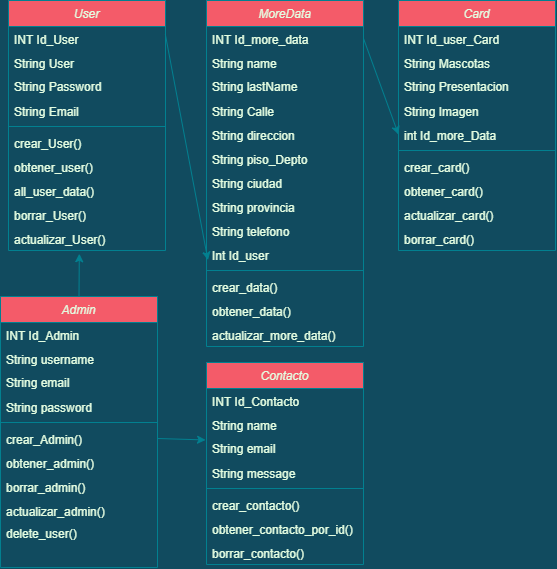

The diagram above was exported from draw.io. Its source (the exported page's mxGraphModel, read from the mxfile embedded in the PNG):
<mxGraphModel dx="981" dy="526" grid="0" gridSize="10" guides="1" tooltips="1" connect="1" arrows="1" fold="1" page="1" pageScale="1" pageWidth="827" pageHeight="1169" background="#114B5F" math="0" shadow="0">
  <root>
    <mxCell id="WIyWlLk6GJQsqaUBKTNV-0" />
    <mxCell id="WIyWlLk6GJQsqaUBKTNV-1" parent="WIyWlLk6GJQsqaUBKTNV-0" />
    <mxCell id="zkfFHV4jXpPFQw0GAbJ--0" value="User" style="swimlane;fontStyle=2;align=center;verticalAlign=top;childLayout=stackLayout;horizontal=1;startSize=26;horizontalStack=0;resizeParent=1;resizeLast=0;collapsible=1;marginBottom=0;rounded=0;shadow=0;strokeWidth=1;fillColor=#F45B69;strokeColor=#028090;fontColor=#E4FDE1;" parent="WIyWlLk6GJQsqaUBKTNV-1" vertex="1">
      <mxGeometry x="24" y="38" width="157" height="250" as="geometry">
        <mxRectangle x="230" y="140" width="160" height="26" as="alternateBounds" />
      </mxGeometry>
    </mxCell>
    <mxCell id="NpkSkVcgSAVbVHsXcl86-42" value="INT Id_User" style="text;align=left;verticalAlign=top;spacingLeft=4;spacingRight=4;overflow=hidden;rotatable=0;points=[[0,0.5],[1,0.5]];portConstraint=eastwest;rounded=0;shadow=0;html=0;fontColor=#E4FDE1;" vertex="1" parent="zkfFHV4jXpPFQw0GAbJ--0">
      <mxGeometry y="26" width="157" height="24" as="geometry" />
    </mxCell>
    <mxCell id="NpkSkVcgSAVbVHsXcl86-2" value="String User" style="text;align=left;verticalAlign=top;spacingLeft=4;spacingRight=4;overflow=hidden;rotatable=0;points=[[0,0.5],[1,0.5]];portConstraint=eastwest;rounded=0;shadow=0;html=0;fontColor=#E4FDE1;" vertex="1" parent="zkfFHV4jXpPFQw0GAbJ--0">
      <mxGeometry y="50" width="157" height="23" as="geometry" />
    </mxCell>
    <mxCell id="NpkSkVcgSAVbVHsXcl86-1" value="String Password" style="text;align=left;verticalAlign=top;spacingLeft=4;spacingRight=4;overflow=hidden;rotatable=0;points=[[0,0.5],[1,0.5]];portConstraint=eastwest;rounded=0;shadow=0;html=0;fontColor=#E4FDE1;" vertex="1" parent="zkfFHV4jXpPFQw0GAbJ--0">
      <mxGeometry y="73" width="157" height="25" as="geometry" />
    </mxCell>
    <mxCell id="zkfFHV4jXpPFQw0GAbJ--3" value="String Email" style="text;align=left;verticalAlign=top;spacingLeft=4;spacingRight=4;overflow=hidden;rotatable=0;points=[[0,0.5],[1,0.5]];portConstraint=eastwest;rounded=0;shadow=0;html=0;fontColor=#E4FDE1;" parent="zkfFHV4jXpPFQw0GAbJ--0" vertex="1">
      <mxGeometry y="98" width="157" height="24" as="geometry" />
    </mxCell>
    <mxCell id="zkfFHV4jXpPFQw0GAbJ--4" value="" style="line;html=1;strokeWidth=1;align=left;verticalAlign=middle;spacingTop=-1;spacingLeft=3;spacingRight=3;rotatable=0;labelPosition=right;points=[];portConstraint=eastwest;labelBackgroundColor=#114B5F;fillColor=#F45B69;strokeColor=#028090;fontColor=#E4FDE1;" parent="zkfFHV4jXpPFQw0GAbJ--0" vertex="1">
      <mxGeometry y="122" width="157" height="8" as="geometry" />
    </mxCell>
    <mxCell id="NpkSkVcgSAVbVHsXcl86-3" value="crear_User()" style="text;align=left;verticalAlign=top;spacingLeft=4;spacingRight=4;overflow=hidden;rotatable=0;points=[[0,0.5],[1,0.5]];portConstraint=eastwest;rounded=0;shadow=0;html=0;fontColor=#E4FDE1;" vertex="1" parent="zkfFHV4jXpPFQw0GAbJ--0">
      <mxGeometry y="130" width="157" height="24" as="geometry" />
    </mxCell>
    <mxCell id="NpkSkVcgSAVbVHsXcl86-4" value="obtener_user()" style="text;align=left;verticalAlign=top;spacingLeft=4;spacingRight=4;overflow=hidden;rotatable=0;points=[[0,0.5],[1,0.5]];portConstraint=eastwest;rounded=0;shadow=0;html=0;fontColor=#E4FDE1;" vertex="1" parent="zkfFHV4jXpPFQw0GAbJ--0">
      <mxGeometry y="154" width="157" height="24" as="geometry" />
    </mxCell>
    <mxCell id="NpkSkVcgSAVbVHsXcl86-5" value="all_user_data()" style="text;align=left;verticalAlign=top;spacingLeft=4;spacingRight=4;overflow=hidden;rotatable=0;points=[[0,0.5],[1,0.5]];portConstraint=eastwest;rounded=0;shadow=0;html=0;fontColor=#E4FDE1;" vertex="1" parent="zkfFHV4jXpPFQw0GAbJ--0">
      <mxGeometry y="178" width="157" height="24" as="geometry" />
    </mxCell>
    <mxCell id="NpkSkVcgSAVbVHsXcl86-6" value="borrar_User()" style="text;align=left;verticalAlign=top;spacingLeft=4;spacingRight=4;overflow=hidden;rotatable=0;points=[[0,0.5],[1,0.5]];portConstraint=eastwest;rounded=0;shadow=0;html=0;fontColor=#E4FDE1;" vertex="1" parent="zkfFHV4jXpPFQw0GAbJ--0">
      <mxGeometry y="202" width="157" height="24" as="geometry" />
    </mxCell>
    <mxCell id="NpkSkVcgSAVbVHsXcl86-7" value="actualizar_User()" style="text;align=left;verticalAlign=top;spacingLeft=4;spacingRight=4;overflow=hidden;rotatable=0;points=[[0,0.5],[1,0.5]];portConstraint=eastwest;rounded=0;shadow=0;html=0;fontColor=#E4FDE1;" vertex="1" parent="zkfFHV4jXpPFQw0GAbJ--0">
      <mxGeometry y="226" width="157" height="24" as="geometry" />
    </mxCell>
    <mxCell id="NpkSkVcgSAVbVHsXcl86-17" value="MoreData" style="swimlane;fontStyle=2;align=center;verticalAlign=top;childLayout=stackLayout;horizontal=1;startSize=26;horizontalStack=0;resizeParent=1;resizeLast=0;collapsible=1;marginBottom=0;rounded=0;shadow=0;strokeWidth=1;fillColor=#F45B69;strokeColor=#028090;fontColor=#E4FDE1;" vertex="1" parent="WIyWlLk6GJQsqaUBKTNV-1">
      <mxGeometry x="222" y="38" width="157" height="346" as="geometry">
        <mxRectangle x="230" y="140" width="160" height="26" as="alternateBounds" />
      </mxGeometry>
    </mxCell>
    <mxCell id="NpkSkVcgSAVbVHsXcl86-43" value="INT Id_more_data " style="text;align=left;verticalAlign=top;spacingLeft=4;spacingRight=4;overflow=hidden;rotatable=0;points=[[0,0.5],[1,0.5]];portConstraint=eastwest;rounded=0;shadow=0;html=0;fontColor=#E4FDE1;" vertex="1" parent="NpkSkVcgSAVbVHsXcl86-17">
      <mxGeometry y="26" width="157" height="24" as="geometry" />
    </mxCell>
    <mxCell id="NpkSkVcgSAVbVHsXcl86-18" value="String name" style="text;align=left;verticalAlign=top;spacingLeft=4;spacingRight=4;overflow=hidden;rotatable=0;points=[[0,0.5],[1,0.5]];portConstraint=eastwest;rounded=0;shadow=0;html=0;fontColor=#E4FDE1;" vertex="1" parent="NpkSkVcgSAVbVHsXcl86-17">
      <mxGeometry y="50" width="157" height="23" as="geometry" />
    </mxCell>
    <mxCell id="NpkSkVcgSAVbVHsXcl86-19" value="String lastName" style="text;align=left;verticalAlign=top;spacingLeft=4;spacingRight=4;overflow=hidden;rotatable=0;points=[[0,0.5],[1,0.5]];portConstraint=eastwest;rounded=0;shadow=0;html=0;fontColor=#E4FDE1;" vertex="1" parent="NpkSkVcgSAVbVHsXcl86-17">
      <mxGeometry y="73" width="157" height="25" as="geometry" />
    </mxCell>
    <mxCell id="NpkSkVcgSAVbVHsXcl86-20" value="String Calle" style="text;align=left;verticalAlign=top;spacingLeft=4;spacingRight=4;overflow=hidden;rotatable=0;points=[[0,0.5],[1,0.5]];portConstraint=eastwest;rounded=0;shadow=0;html=0;fontColor=#E4FDE1;" vertex="1" parent="NpkSkVcgSAVbVHsXcl86-17">
      <mxGeometry y="98" width="157" height="24" as="geometry" />
    </mxCell>
    <mxCell id="NpkSkVcgSAVbVHsXcl86-27" value="String direccion" style="text;align=left;verticalAlign=top;spacingLeft=4;spacingRight=4;overflow=hidden;rotatable=0;points=[[0,0.5],[1,0.5]];portConstraint=eastwest;rounded=0;shadow=0;html=0;fontColor=#E4FDE1;" vertex="1" parent="NpkSkVcgSAVbVHsXcl86-17">
      <mxGeometry y="122" width="157" height="24" as="geometry" />
    </mxCell>
    <mxCell id="NpkSkVcgSAVbVHsXcl86-39" value="String piso_Depto" style="text;align=left;verticalAlign=top;spacingLeft=4;spacingRight=4;overflow=hidden;rotatable=0;points=[[0,0.5],[1,0.5]];portConstraint=eastwest;rounded=0;shadow=0;html=0;fontColor=#E4FDE1;" vertex="1" parent="NpkSkVcgSAVbVHsXcl86-17">
      <mxGeometry y="146" width="157" height="24" as="geometry" />
    </mxCell>
    <mxCell id="NpkSkVcgSAVbVHsXcl86-40" value="String ciudad" style="text;align=left;verticalAlign=top;spacingLeft=4;spacingRight=4;overflow=hidden;rotatable=0;points=[[0,0.5],[1,0.5]];portConstraint=eastwest;rounded=0;shadow=0;html=0;fontColor=#E4FDE1;" vertex="1" parent="NpkSkVcgSAVbVHsXcl86-17">
      <mxGeometry y="170" width="157" height="24" as="geometry" />
    </mxCell>
    <mxCell id="NpkSkVcgSAVbVHsXcl86-41" value="String provincia" style="text;align=left;verticalAlign=top;spacingLeft=4;spacingRight=4;overflow=hidden;rotatable=0;points=[[0,0.5],[1,0.5]];portConstraint=eastwest;rounded=0;shadow=0;html=0;fontColor=#E4FDE1;" vertex="1" parent="NpkSkVcgSAVbVHsXcl86-17">
      <mxGeometry y="194" width="157" height="24" as="geometry" />
    </mxCell>
    <mxCell id="NpkSkVcgSAVbVHsXcl86-45" value="String telefono" style="text;align=left;verticalAlign=top;spacingLeft=4;spacingRight=4;overflow=hidden;rotatable=0;points=[[0,0.5],[1,0.5]];portConstraint=eastwest;rounded=0;shadow=0;html=0;fontColor=#E4FDE1;" vertex="1" parent="NpkSkVcgSAVbVHsXcl86-17">
      <mxGeometry y="218" width="157" height="24" as="geometry" />
    </mxCell>
    <mxCell id="NpkSkVcgSAVbVHsXcl86-63" value="Int Id_user" style="text;align=left;verticalAlign=top;spacingLeft=4;spacingRight=4;overflow=hidden;rotatable=0;points=[[0,0.5],[1,0.5]];portConstraint=eastwest;rounded=0;shadow=0;html=0;fontColor=#E4FDE1;" vertex="1" parent="NpkSkVcgSAVbVHsXcl86-17">
      <mxGeometry y="242" width="157" height="24" as="geometry" />
    </mxCell>
    <mxCell id="NpkSkVcgSAVbVHsXcl86-21" value="" style="line;html=1;strokeWidth=1;align=left;verticalAlign=middle;spacingTop=-1;spacingLeft=3;spacingRight=3;rotatable=0;labelPosition=right;points=[];portConstraint=eastwest;labelBackgroundColor=#114B5F;fillColor=#F45B69;strokeColor=#028090;fontColor=#E4FDE1;" vertex="1" parent="NpkSkVcgSAVbVHsXcl86-17">
      <mxGeometry y="266" width="157" height="8" as="geometry" />
    </mxCell>
    <mxCell id="NpkSkVcgSAVbVHsXcl86-22" value="crear_data()" style="text;align=left;verticalAlign=top;spacingLeft=4;spacingRight=4;overflow=hidden;rotatable=0;points=[[0,0.5],[1,0.5]];portConstraint=eastwest;rounded=0;shadow=0;html=0;fontColor=#E4FDE1;" vertex="1" parent="NpkSkVcgSAVbVHsXcl86-17">
      <mxGeometry y="274" width="157" height="24" as="geometry" />
    </mxCell>
    <mxCell id="NpkSkVcgSAVbVHsXcl86-23" value="obtener_data()" style="text;align=left;verticalAlign=top;spacingLeft=4;spacingRight=4;overflow=hidden;rotatable=0;points=[[0,0.5],[1,0.5]];portConstraint=eastwest;rounded=0;shadow=0;html=0;fontColor=#E4FDE1;" vertex="1" parent="NpkSkVcgSAVbVHsXcl86-17">
      <mxGeometry y="298" width="157" height="24" as="geometry" />
    </mxCell>
    <mxCell id="NpkSkVcgSAVbVHsXcl86-24" value="actualizar_more_data()" style="text;align=left;verticalAlign=top;spacingLeft=4;spacingRight=4;overflow=hidden;rotatable=0;points=[[0,0.5],[1,0.5]];portConstraint=eastwest;rounded=0;shadow=0;html=0;fontColor=#E4FDE1;" vertex="1" parent="NpkSkVcgSAVbVHsXcl86-17">
      <mxGeometry y="322" width="157" height="24" as="geometry" />
    </mxCell>
    <mxCell id="NpkSkVcgSAVbVHsXcl86-46" value="Card" style="swimlane;fontStyle=2;align=center;verticalAlign=top;childLayout=stackLayout;horizontal=1;startSize=26;horizontalStack=0;resizeParent=1;resizeLast=0;collapsible=1;marginBottom=0;rounded=0;shadow=0;strokeWidth=1;fillColor=#F45B69;strokeColor=#028090;fontColor=#E4FDE1;" vertex="1" parent="WIyWlLk6GJQsqaUBKTNV-1">
      <mxGeometry x="414" y="38" width="157" height="250" as="geometry">
        <mxRectangle x="230" y="140" width="160" height="26" as="alternateBounds" />
      </mxGeometry>
    </mxCell>
    <mxCell id="NpkSkVcgSAVbVHsXcl86-47" value="INT Id_user_Card " style="text;align=left;verticalAlign=top;spacingLeft=4;spacingRight=4;overflow=hidden;rotatable=0;points=[[0,0.5],[1,0.5]];portConstraint=eastwest;rounded=0;shadow=0;html=0;fontColor=#E4FDE1;" vertex="1" parent="NpkSkVcgSAVbVHsXcl86-46">
      <mxGeometry y="26" width="157" height="24" as="geometry" />
    </mxCell>
    <mxCell id="NpkSkVcgSAVbVHsXcl86-48" value="String Mascotas" style="text;align=left;verticalAlign=top;spacingLeft=4;spacingRight=4;overflow=hidden;rotatable=0;points=[[0,0.5],[1,0.5]];portConstraint=eastwest;rounded=0;shadow=0;html=0;fontColor=#E4FDE1;" vertex="1" parent="NpkSkVcgSAVbVHsXcl86-46">
      <mxGeometry y="50" width="157" height="23" as="geometry" />
    </mxCell>
    <mxCell id="NpkSkVcgSAVbVHsXcl86-49" value="String Presentacion " style="text;align=left;verticalAlign=top;spacingLeft=4;spacingRight=4;overflow=hidden;rotatable=0;points=[[0,0.5],[1,0.5]];portConstraint=eastwest;rounded=0;shadow=0;html=0;fontColor=#E4FDE1;" vertex="1" parent="NpkSkVcgSAVbVHsXcl86-46">
      <mxGeometry y="73" width="157" height="25" as="geometry" />
    </mxCell>
    <mxCell id="NpkSkVcgSAVbVHsXcl86-50" value="String Imagen " style="text;align=left;verticalAlign=top;spacingLeft=4;spacingRight=4;overflow=hidden;rotatable=0;points=[[0,0.5],[1,0.5]];portConstraint=eastwest;rounded=0;shadow=0;html=0;fontColor=#E4FDE1;" vertex="1" parent="NpkSkVcgSAVbVHsXcl86-46">
      <mxGeometry y="98" width="157" height="24" as="geometry" />
    </mxCell>
    <mxCell id="NpkSkVcgSAVbVHsXcl86-51" value="int Id_more_Data " style="text;align=left;verticalAlign=top;spacingLeft=4;spacingRight=4;overflow=hidden;rotatable=0;points=[[0,0.5],[1,0.5]];portConstraint=eastwest;rounded=0;shadow=0;html=0;fontColor=#E4FDE1;" vertex="1" parent="NpkSkVcgSAVbVHsXcl86-46">
      <mxGeometry y="122" width="157" height="24" as="geometry" />
    </mxCell>
    <mxCell id="NpkSkVcgSAVbVHsXcl86-56" value="" style="line;html=1;strokeWidth=1;align=left;verticalAlign=middle;spacingTop=-1;spacingLeft=3;spacingRight=3;rotatable=0;labelPosition=right;points=[];portConstraint=eastwest;labelBackgroundColor=#114B5F;fillColor=#F45B69;strokeColor=#028090;fontColor=#E4FDE1;" vertex="1" parent="NpkSkVcgSAVbVHsXcl86-46">
      <mxGeometry y="146" width="157" height="8" as="geometry" />
    </mxCell>
    <mxCell id="NpkSkVcgSAVbVHsXcl86-57" value="crear_card()" style="text;align=left;verticalAlign=top;spacingLeft=4;spacingRight=4;overflow=hidden;rotatable=0;points=[[0,0.5],[1,0.5]];portConstraint=eastwest;rounded=0;shadow=0;html=0;fontColor=#E4FDE1;" vertex="1" parent="NpkSkVcgSAVbVHsXcl86-46">
      <mxGeometry y="154" width="157" height="24" as="geometry" />
    </mxCell>
    <mxCell id="NpkSkVcgSAVbVHsXcl86-58" value="obtener_card()" style="text;align=left;verticalAlign=top;spacingLeft=4;spacingRight=4;overflow=hidden;rotatable=0;points=[[0,0.5],[1,0.5]];portConstraint=eastwest;rounded=0;shadow=0;html=0;fontColor=#E4FDE1;" vertex="1" parent="NpkSkVcgSAVbVHsXcl86-46">
      <mxGeometry y="178" width="157" height="24" as="geometry" />
    </mxCell>
    <mxCell id="NpkSkVcgSAVbVHsXcl86-59" value="actualizar_card()" style="text;align=left;verticalAlign=top;spacingLeft=4;spacingRight=4;overflow=hidden;rotatable=0;points=[[0,0.5],[1,0.5]];portConstraint=eastwest;rounded=0;shadow=0;html=0;fontColor=#E4FDE1;" vertex="1" parent="NpkSkVcgSAVbVHsXcl86-46">
      <mxGeometry y="202" width="157" height="24" as="geometry" />
    </mxCell>
    <mxCell id="NpkSkVcgSAVbVHsXcl86-60" value="borrar_card()" style="text;align=left;verticalAlign=top;spacingLeft=4;spacingRight=4;overflow=hidden;rotatable=0;points=[[0,0.5],[1,0.5]];portConstraint=eastwest;rounded=0;shadow=0;html=0;fontColor=#E4FDE1;" vertex="1" parent="NpkSkVcgSAVbVHsXcl86-46">
      <mxGeometry y="226" width="157" height="24" as="geometry" />
    </mxCell>
    <mxCell id="NpkSkVcgSAVbVHsXcl86-61" value="" style="endArrow=classic;html=1;rounded=0;exitX=1;exitY=0.5;exitDx=0;exitDy=0;entryX=0;entryY=0.5;entryDx=0;entryDy=0;labelBackgroundColor=#114B5F;strokeColor=#028090;fontColor=#E4FDE1;" edge="1" parent="WIyWlLk6GJQsqaUBKTNV-1" source="NpkSkVcgSAVbVHsXcl86-43" target="NpkSkVcgSAVbVHsXcl86-51">
      <mxGeometry width="50" height="50" relative="1" as="geometry">
        <mxPoint x="342" y="312" as="sourcePoint" />
        <mxPoint x="464" y="184" as="targetPoint" />
      </mxGeometry>
    </mxCell>
    <mxCell id="NpkSkVcgSAVbVHsXcl86-62" value="" style="endArrow=classic;html=1;rounded=0;exitX=0.999;exitY=0.333;exitDx=0;exitDy=0;exitPerimeter=0;entryX=0.009;entryY=0.734;entryDx=0;entryDy=0;entryPerimeter=0;labelBackgroundColor=#114B5F;strokeColor=#028090;fontColor=#E4FDE1;" edge="1" parent="WIyWlLk6GJQsqaUBKTNV-1" source="NpkSkVcgSAVbVHsXcl86-42" target="NpkSkVcgSAVbVHsXcl86-63">
      <mxGeometry width="50" height="50" relative="1" as="geometry">
        <mxPoint x="342" y="312" as="sourcePoint" />
        <mxPoint x="263" y="255" as="targetPoint" />
      </mxGeometry>
    </mxCell>
    <mxCell id="NpkSkVcgSAVbVHsXcl86-64" value="Admin" style="swimlane;fontStyle=2;align=center;verticalAlign=top;childLayout=stackLayout;horizontal=1;startSize=26;horizontalStack=0;resizeParent=1;resizeLast=0;collapsible=1;marginBottom=0;rounded=0;shadow=0;strokeWidth=1;fillColor=#F45B69;strokeColor=#028090;fontColor=#E4FDE1;" vertex="1" parent="WIyWlLk6GJQsqaUBKTNV-1">
      <mxGeometry x="16" y="334" width="157" height="271" as="geometry">
        <mxRectangle x="230" y="140" width="160" height="26" as="alternateBounds" />
      </mxGeometry>
    </mxCell>
    <mxCell id="NpkSkVcgSAVbVHsXcl86-65" value="INT Id_Admin" style="text;align=left;verticalAlign=top;spacingLeft=4;spacingRight=4;overflow=hidden;rotatable=0;points=[[0,0.5],[1,0.5]];portConstraint=eastwest;rounded=0;shadow=0;html=0;fontColor=#E4FDE1;" vertex="1" parent="NpkSkVcgSAVbVHsXcl86-64">
      <mxGeometry y="26" width="157" height="24" as="geometry" />
    </mxCell>
    <mxCell id="NpkSkVcgSAVbVHsXcl86-66" value="String username" style="text;align=left;verticalAlign=top;spacingLeft=4;spacingRight=4;overflow=hidden;rotatable=0;points=[[0,0.5],[1,0.5]];portConstraint=eastwest;rounded=0;shadow=0;html=0;fontColor=#E4FDE1;" vertex="1" parent="NpkSkVcgSAVbVHsXcl86-64">
      <mxGeometry y="50" width="157" height="23" as="geometry" />
    </mxCell>
    <mxCell id="NpkSkVcgSAVbVHsXcl86-67" value="String email" style="text;align=left;verticalAlign=top;spacingLeft=4;spacingRight=4;overflow=hidden;rotatable=0;points=[[0,0.5],[1,0.5]];portConstraint=eastwest;rounded=0;shadow=0;html=0;fontColor=#E4FDE1;" vertex="1" parent="NpkSkVcgSAVbVHsXcl86-64">
      <mxGeometry y="73" width="157" height="25" as="geometry" />
    </mxCell>
    <mxCell id="NpkSkVcgSAVbVHsXcl86-68" value="String password" style="text;align=left;verticalAlign=top;spacingLeft=4;spacingRight=4;overflow=hidden;rotatable=0;points=[[0,0.5],[1,0.5]];portConstraint=eastwest;rounded=0;shadow=0;html=0;fontColor=#E4FDE1;" vertex="1" parent="NpkSkVcgSAVbVHsXcl86-64">
      <mxGeometry y="98" width="157" height="24" as="geometry" />
    </mxCell>
    <mxCell id="NpkSkVcgSAVbVHsXcl86-69" value="" style="line;html=1;strokeWidth=1;align=left;verticalAlign=middle;spacingTop=-1;spacingLeft=3;spacingRight=3;rotatable=0;labelPosition=right;points=[];portConstraint=eastwest;labelBackgroundColor=#114B5F;fillColor=#F45B69;strokeColor=#028090;fontColor=#E4FDE1;" vertex="1" parent="NpkSkVcgSAVbVHsXcl86-64">
      <mxGeometry y="122" width="157" height="8" as="geometry" />
    </mxCell>
    <mxCell id="NpkSkVcgSAVbVHsXcl86-70" value="crear_Admin()" style="text;align=left;verticalAlign=top;spacingLeft=4;spacingRight=4;overflow=hidden;rotatable=0;points=[[0,0.5],[1,0.5]];portConstraint=eastwest;rounded=0;shadow=0;html=0;fontColor=#E4FDE1;" vertex="1" parent="NpkSkVcgSAVbVHsXcl86-64">
      <mxGeometry y="130" width="157" height="24" as="geometry" />
    </mxCell>
    <mxCell id="NpkSkVcgSAVbVHsXcl86-71" value="obtener_admin()" style="text;align=left;verticalAlign=top;spacingLeft=4;spacingRight=4;overflow=hidden;rotatable=0;points=[[0,0.5],[1,0.5]];portConstraint=eastwest;rounded=0;shadow=0;html=0;fontColor=#E4FDE1;" vertex="1" parent="NpkSkVcgSAVbVHsXcl86-64">
      <mxGeometry y="154" width="157" height="24" as="geometry" />
    </mxCell>
    <mxCell id="NpkSkVcgSAVbVHsXcl86-72" value="borrar_admin()" style="text;align=left;verticalAlign=top;spacingLeft=4;spacingRight=4;overflow=hidden;rotatable=0;points=[[0,0.5],[1,0.5]];portConstraint=eastwest;rounded=0;shadow=0;html=0;fontColor=#E4FDE1;" vertex="1" parent="NpkSkVcgSAVbVHsXcl86-64">
      <mxGeometry y="178" width="157" height="24" as="geometry" />
    </mxCell>
    <mxCell id="NpkSkVcgSAVbVHsXcl86-73" value="actualizar_admin()" style="text;align=left;verticalAlign=top;spacingLeft=4;spacingRight=4;overflow=hidden;rotatable=0;points=[[0,0.5],[1,0.5]];portConstraint=eastwest;rounded=0;shadow=0;html=0;fontColor=#E4FDE1;" vertex="1" parent="NpkSkVcgSAVbVHsXcl86-64">
      <mxGeometry y="202" width="157" height="22" as="geometry" />
    </mxCell>
    <mxCell id="NpkSkVcgSAVbVHsXcl86-75" value="delete_user()" style="text;align=left;verticalAlign=top;spacingLeft=4;spacingRight=4;overflow=hidden;rotatable=0;points=[[0,0.5],[1,0.5]];portConstraint=eastwest;rounded=0;shadow=0;html=0;fontColor=#E4FDE1;" vertex="1" parent="NpkSkVcgSAVbVHsXcl86-64">
      <mxGeometry y="224" width="157" height="30" as="geometry" />
    </mxCell>
    <mxCell id="NpkSkVcgSAVbVHsXcl86-76" value="Contacto&#10;" style="swimlane;fontStyle=2;align=center;verticalAlign=top;childLayout=stackLayout;horizontal=1;startSize=26;horizontalStack=0;resizeParent=1;resizeLast=0;collapsible=1;marginBottom=0;rounded=0;shadow=0;strokeWidth=1;fillColor=#F45B69;strokeColor=#028090;fontColor=#E4FDE1;" vertex="1" parent="WIyWlLk6GJQsqaUBKTNV-1">
      <mxGeometry x="222" y="400" width="157" height="202" as="geometry">
        <mxRectangle x="230" y="140" width="160" height="26" as="alternateBounds" />
      </mxGeometry>
    </mxCell>
    <mxCell id="NpkSkVcgSAVbVHsXcl86-77" value="INT Id_Contacto " style="text;align=left;verticalAlign=top;spacingLeft=4;spacingRight=4;overflow=hidden;rotatable=0;points=[[0,0.5],[1,0.5]];portConstraint=eastwest;rounded=0;shadow=0;html=0;fontColor=#E4FDE1;" vertex="1" parent="NpkSkVcgSAVbVHsXcl86-76">
      <mxGeometry y="26" width="157" height="24" as="geometry" />
    </mxCell>
    <mxCell id="NpkSkVcgSAVbVHsXcl86-78" value="String name " style="text;align=left;verticalAlign=top;spacingLeft=4;spacingRight=4;overflow=hidden;rotatable=0;points=[[0,0.5],[1,0.5]];portConstraint=eastwest;rounded=0;shadow=0;html=0;fontColor=#E4FDE1;" vertex="1" parent="NpkSkVcgSAVbVHsXcl86-76">
      <mxGeometry y="50" width="157" height="23" as="geometry" />
    </mxCell>
    <mxCell id="NpkSkVcgSAVbVHsXcl86-79" value="String email" style="text;align=left;verticalAlign=top;spacingLeft=4;spacingRight=4;overflow=hidden;rotatable=0;points=[[0,0.5],[1,0.5]];portConstraint=eastwest;rounded=0;shadow=0;html=0;fontColor=#E4FDE1;" vertex="1" parent="NpkSkVcgSAVbVHsXcl86-76">
      <mxGeometry y="73" width="157" height="25" as="geometry" />
    </mxCell>
    <mxCell id="NpkSkVcgSAVbVHsXcl86-80" value="String message" style="text;align=left;verticalAlign=top;spacingLeft=4;spacingRight=4;overflow=hidden;rotatable=0;points=[[0,0.5],[1,0.5]];portConstraint=eastwest;rounded=0;shadow=0;html=0;fontColor=#E4FDE1;" vertex="1" parent="NpkSkVcgSAVbVHsXcl86-76">
      <mxGeometry y="98" width="157" height="24" as="geometry" />
    </mxCell>
    <mxCell id="NpkSkVcgSAVbVHsXcl86-81" value="" style="line;html=1;strokeWidth=1;align=left;verticalAlign=middle;spacingTop=-1;spacingLeft=3;spacingRight=3;rotatable=0;labelPosition=right;points=[];portConstraint=eastwest;labelBackgroundColor=#114B5F;fillColor=#F45B69;strokeColor=#028090;fontColor=#E4FDE1;" vertex="1" parent="NpkSkVcgSAVbVHsXcl86-76">
      <mxGeometry y="122" width="157" height="8" as="geometry" />
    </mxCell>
    <mxCell id="NpkSkVcgSAVbVHsXcl86-82" value="crear_contacto()" style="text;align=left;verticalAlign=top;spacingLeft=4;spacingRight=4;overflow=hidden;rotatable=0;points=[[0,0.5],[1,0.5]];portConstraint=eastwest;rounded=0;shadow=0;html=0;fontColor=#E4FDE1;" vertex="1" parent="NpkSkVcgSAVbVHsXcl86-76">
      <mxGeometry y="130" width="157" height="24" as="geometry" />
    </mxCell>
    <mxCell id="NpkSkVcgSAVbVHsXcl86-83" value="obtener_contacto_por_id()" style="text;align=left;verticalAlign=top;spacingLeft=4;spacingRight=4;overflow=hidden;rotatable=0;points=[[0,0.5],[1,0.5]];portConstraint=eastwest;rounded=0;shadow=0;html=0;fontColor=#E4FDE1;" vertex="1" parent="NpkSkVcgSAVbVHsXcl86-76">
      <mxGeometry y="154" width="157" height="24" as="geometry" />
    </mxCell>
    <mxCell id="NpkSkVcgSAVbVHsXcl86-84" value="borrar_contacto()" style="text;align=left;verticalAlign=top;spacingLeft=4;spacingRight=4;overflow=hidden;rotatable=0;points=[[0,0.5],[1,0.5]];portConstraint=eastwest;rounded=0;shadow=0;html=0;fontColor=#E4FDE1;" vertex="1" parent="NpkSkVcgSAVbVHsXcl86-76">
      <mxGeometry y="178" width="157" height="24" as="geometry" />
    </mxCell>
    <mxCell id="NpkSkVcgSAVbVHsXcl86-88" value="" style="endArrow=classic;html=1;rounded=0;exitX=0.5;exitY=0;exitDx=0;exitDy=0;entryX=0.451;entryY=1.135;entryDx=0;entryDy=0;entryPerimeter=0;labelBackgroundColor=#114B5F;strokeColor=#028090;fontColor=#E4FDE1;" edge="1" parent="WIyWlLk6GJQsqaUBKTNV-1" source="NpkSkVcgSAVbVHsXcl86-64" target="NpkSkVcgSAVbVHsXcl86-7">
      <mxGeometry width="50" height="50" relative="1" as="geometry">
        <mxPoint x="190.84300000000007" y="81.99199999999996" as="sourcePoint" />
        <mxPoint x="233.413" y="307.6160000000001" as="targetPoint" />
      </mxGeometry>
    </mxCell>
    <mxCell id="NpkSkVcgSAVbVHsXcl86-89" value="" style="endArrow=classic;html=1;rounded=0;exitX=1;exitY=0.5;exitDx=0;exitDy=0;entryX=-0.006;entryY=0.178;entryDx=0;entryDy=0;entryPerimeter=0;labelBackgroundColor=#114B5F;strokeColor=#028090;fontColor=#E4FDE1;" edge="1" parent="WIyWlLk6GJQsqaUBKTNV-1" source="NpkSkVcgSAVbVHsXcl86-70" target="NpkSkVcgSAVbVHsXcl86-79">
      <mxGeometry width="50" height="50" relative="1" as="geometry">
        <mxPoint x="104.5" y="344" as="sourcePoint" />
        <mxPoint x="104.80700000000002" y="301.24" as="targetPoint" />
      </mxGeometry>
    </mxCell>
  </root>
</mxGraphModel>